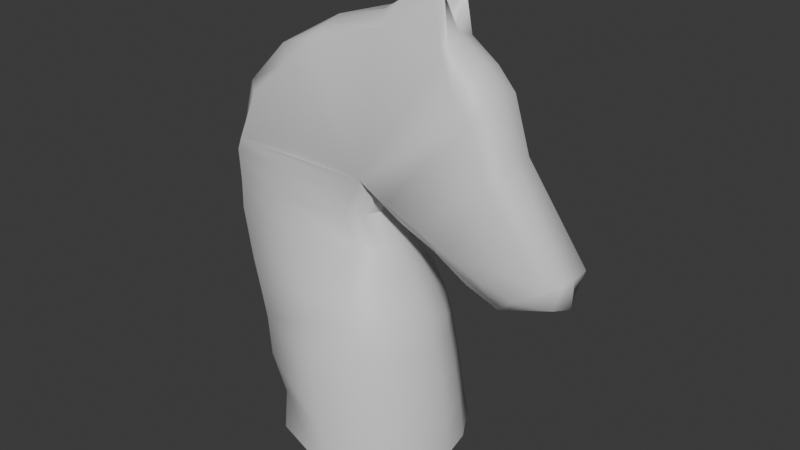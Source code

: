 # Source: Piece_Knight.blend  (saved by Blender 5.0.118; exported with 4.5.12 LTS)
import bpy
from mathutils import Matrix  # noqa: F401  (used for matrix-valued properties, if any)

bpy.ops.wm.read_factory_settings(use_empty=True)
scene = bpy.context.scene
scene.name = 'Scene'

# ---- collections
col_collection = bpy.data.collections.new('Collection'); scene.collection.children.link(col_collection)

# ---- materials (node trees are filled in below, after node groups)
mat_material = bpy.data.materials.new('Material')
mat_material.alpha_threshold = 0.0
mat_material.use_backface_culling_lightprobe_volume = False
mat_material.roughness = 0.5
mat_material.line_color = (0.0, 0.0, 0.0, 1.0)

# ---- node groups
ng_smooth_by_angle = bpy.data.node_groups.new('Smooth by Angle', 'GeometryNodeTree')
_s = ng_smooth_by_angle.interface.new_socket(name='Mesh', in_out='OUTPUT', socket_type='NodeSocketGeometry')
_s = ng_smooth_by_angle.interface.new_socket(name='Mesh', in_out='INPUT', socket_type='NodeSocketGeometry')
_s = ng_smooth_by_angle.interface.new_socket(name='Angle', in_out='INPUT', socket_type='NodeSocketFloat')
_s.subtype = 'ANGLE'
_s.default_value = 0.5236
_s.min_value = 0.0
_s.max_value = 3.142
_s.description = 'Maximum face angle for smooth edges'
_s = ng_smooth_by_angle.interface.new_socket(name='Ignore Sharpness', in_out='INPUT', socket_type='NodeSocketBool')
_s.force_non_field = True
ng_smooth_by_angle.is_modifier = True
_N = ng_smooth_by_angle.nodes; _L = ng_smooth_by_angle.links
n0 = _N.new('GeometryNodeSetShadeSmooth'); n0.name = 'Set Shade Smooth'; n0.location = (120, -80)
n0.domain = 'EDGE'
n1 = _N.new('GeometryNodeSetShadeSmooth'); n1.name = 'Set Shade Smooth.001'; n1.location = (300, -80)
n2 = _N.new('NodeGroupOutput'); n2.name = 'Group Output'; n2.location = (480, -80)
n3 = _N.new('GeometryNodeInputMeshEdgeAngle'); n3.name = 'Edge Angle'; n3.location = (-440, -240)
n4 = _N.new('NodeGroupInput'); n4.name = 'Group Input'; n4.location = (-80, -80)
n5 = _N.new('GeometryNodeInputEdgeSmooth'); n5.name = 'Is Edge Smooth'; n5.location = (-260, -120)
n6 = _N.new('GeometryNodeInputShadeSmooth'); n6.name = 'Is Shade Smooth'; n6.location = (-440, -397)
n7 = _N.new('FunctionNodeCompare'); n7.name = 'Compare'; n7.location = (-260, -260)
n7.operation = 'LESS_EQUAL'
n7.inputs[6].default_value = (0.0, 0.0, 0.0, 0.0)
n7.inputs[7].default_value = (0.0, 0.0, 0.0, 0.0)
n8 = _N.new('FunctionNodeBooleanMath'); n8.name = 'Boolean Math.001'; n8.location = (-80, -260)
n9 = _N.new('NodeGroupInput'); n9.name = 'Group Input.001'; n9.location = (-440, -329)
n10 = _N.new('NodeGroupInput'); n10.name = 'Group Input.002'; n10.location = (-259, -189)
n11 = _N.new('FunctionNodeBooleanMath'); n11.name = 'Boolean Math'; n11.location = (-80, -149)
n11.operation = 'OR'
n12 = _N.new('FunctionNodeBooleanMath'); n12.name = 'Boolean Math.002'; n12.location = (-260, -380)
n12.operation = 'OR'
n13 = _N.new('NodeGroupInput'); n13.name = 'Group Input.003'; n13.location = (-440, -460)
_L.new(n3.outputs[0], n7.inputs[0])
_L.new(n1.outputs[0], n2.inputs[0])
_L.new(n9.outputs[1], n7.inputs[1])
_L.new(n7.outputs[0], n8.inputs[0])
_L.new(n4.outputs[0], n0.inputs[0])
_L.new(n0.outputs[0], n1.inputs[0])
_L.new(n8.outputs[0], n0.inputs[2])
_L.new(n10.outputs[2], n11.inputs[1])
_L.new(n5.outputs[0], n11.inputs[0])
_L.new(n11.outputs[0], n0.inputs[1])
_L.new(n13.outputs[2], n12.inputs[1])
_L.new(n6.outputs[0], n12.inputs[0])
_L.new(n12.outputs[0], n8.inputs[1])
n2.is_active_output = True

# ---- material node trees
mat_material.use_nodes = True; mat_material.node_tree.nodes.clear()
_N = mat_material.node_tree.nodes; _L = mat_material.node_tree.links
n0 = _N.new('ShaderNodeOutputMaterial'); n0.name = 'Material Output'; n0.location = (200, 100)
n1 = _N.new('ShaderNodeBsdfPrincipled'); n1.name = 'Principled BSDF'; n1.location = (-200, 100)
_L.new(n1.outputs[0], n0.inputs[0])
n0.is_active_output = True

# ---- world
world_world = bpy.data.worlds.new('World'); scene.world = world_world
world_world.use_nodes = True; world_world.node_tree.nodes.clear()
_N = world_world.node_tree.nodes; _L = world_world.node_tree.links
n0 = _N.new('ShaderNodeOutputWorld'); n0.name = 'World Output'; n0.location = (200, 100)
n1 = _N.new('ShaderNodeBackground'); n1.name = 'Background'; n1.location = (-200, 100)
n1.inputs[0].default_value = (0.05088, 0.05088, 0.05088, 1.0)
_L.new(n1.outputs[0], n0.inputs[0])
n0.is_active_output = True
world_world.color = (0.05088, 0.05088, 0.05088)
world_world.sun_shadow_jitter_overblur = 0.0

# ---- meshes
me_cube = bpy.data.meshes.new('Cube')
me_cube.from_pydata([(0.07877, -0.548, 1.439), (0.3013, -0.5415, 1.0), (-0.1358, -0.295, 2.09), (-1.225, -0.3515, 2.09), (-1.077, -0.413, 1.439), (-0.8306, -0.5214, 1.0), (-1.232, -0.3487, 1.842), (-0.04323, -0.2594, 1.842), (-0.04324, -0.2759, 2.291), (-1.247, -0.3471, 2.364), (0.0622, -0.3349, 2.464), (-1.21, -0.346, 2.467), (0.2227, -0.5442, 1.219), (-0.9321, -0.4812, 1.219), (1.42, -0.2574, 1.891), (-1.04, -0.327, 2.894), (-0.6717, -0.306, 3.224), (-0.3676, -0.291, 3.489), (0.1649, -0.1622, 3.613), (0.5062, -0.1603, 3.975), (0.6147, -0.1603, 3.881), (0.6613, -0.1603, 3.556), (0.8732, -0.28, 3.304), (1.008, -0.28, 3.144), (1.152, -0.2619, 2.72), (1.628, -0.258, 2.119), (1.121, -0.2819, 1.983), (0.8784, -0.2863, 2.083), (0.5889, -0.3027, 2.22), (0.3045, -0.3172, 2.349), (0.556, 0.0, 1.0), (0.5238, 0.0, 1.112), (1.238, -1.192e-07, 2.839), (1.081, -1.922e-08, 3.298), (0.4446, 0.0, 1.35), (0.2053, 0.0, 1.788), (-1.314, 0.0, 1.35), (-1.194, 0.0, 1.112), (-1.369, 0.0, 2.354), (-1.405, 0.0, 2.057), (1.204, 0.0, 1.632), (1.748, -3.192e-07, 1.841), (-1.115, 9.41e-08, 1.0), (0.8784, -3.418e-07, 1.79), (1.753, -2.942e-07, 2.087), (0.6267, -3.024e-07, 1.935), (-1.206, -1.199e-07, 2.928), (-1.374, 0.0, 2.466), (-0.01001, -1.2e-07, 2.057), (0.3184, -2.821e-07, 2.076), (-1.357, 0.0, 1.788), (-0.8476, -1.565e-08, 3.326), (0.05564, 0.0, 2.312), (-0.4104, 3.284e-08, 3.573), (0.537, 0.0, 3.673), (0.167, 8.091e-08, 3.707), (0.6547, 0.0, 3.616), (0.02923, 0.0, 2.248), (0.7052, 3.077e-08, 3.646), (0.935, 5.776e-09, 3.472), (0.3556, -0.5536, 0.7153), (-0.7344, -0.5804, 0.7153), (0.614, 0.0, 0.7153), (-0.9553, 9.657e-08, 0.7153), (0.395, -0.5866, 0.3523), (-0.6283, -0.5406, 0.3523), (0.6697, -0.000125, 0.3523), (-0.8626, 7.901e-08, 0.3523), (0.4472, -0.6085, 0.0), (-0.6305, -0.5745, -1.304e-08), (0.6869, 0.0016, 0.0), (-0.8672, 7.646e-08, 0.0), (-0.6359, -0.3993, 1.842), (-0.1758, -0.6858, 1.0), (-0.6721, -0.3857, 2.364), (-0.3722, -0.5514, 1.439), (-0.7083, -0.3965, 2.09), (-0.6028, -0.379, 2.466), (-0.274, -0.6125, 1.219), (-0.1141, -0.7371, 0.7153), (-0.005458, -0.7755, 0.3523), (-0.01352, -0.7688, 0.0), (-0.008658, 1.819e-07, 0.0), (0.4804, -0.2707, 1.0), (1.237, -0.14, 2.825), (-1.275, -0.2065, 1.394), (-1.397, -0.1736, 2.359), (1.223, -0.141, 1.7), (0.9221, -0.1431, 1.808), (1.762, -0.14, 2.103), (0.6355, -0.1514, 1.986), (-1.231, -0.1635, 2.911), (0.3216, -0.1586, 2.12), (-0.8654, -0.153, 3.294), (0.05412, -0.1674, 2.381), (-0.4203, -0.1455, 3.531), (0.5442, -0.12, 3.994), (0.664, -0.12, 3.94), (0.7154, -0.14, 3.601), (0.9493, -0.14, 3.434), (0.4467, -0.2721, 1.166), (1.098, -0.14, 3.267), (0.3309, -0.274, 1.394), (0.1408, -0.1794, 1.815), (-1.134, -0.2406, 1.166), (-1.379, -0.1758, 2.073), (1.686, -0.14, 1.866), (-1.039, -0.2607, 1.0), (-1.356, -0.173, 2.467), (-0.05325, -0.1788, 2.073), (-1.386, -0.1743, 1.815), (0.1578, -0.1409, 3.745), (0.1075, -0.1742, 2.359), (0.5398, -0.2768, 0.7153), (-0.9031, -0.2902, 0.7153), (0.5902, -0.2934, 0.3523), (-0.7978, -0.2703, 0.3523), (0.6269, -0.3034, 0.0), (-0.8014, -0.2872, 0.0), (-0.02003, -0.3844, 0.0)], [], [(76, 74, 9, 3), (74, 77, 11, 9), (75, 72, 6, 4), (72, 76, 3, 6), (73, 1, 12, 78), (78, 12, 0, 75), (10, 15, 11, 77), (24, 28, 27, 25), (26, 14, 25, 27), (28, 24, 23, 29), (22, 21, 10), (10, 29, 23, 22), (21, 18, 10), (18, 17, 10), (17, 16, 10), (10, 16, 15), (20, 19, 18, 21), (100, 12, 1, 83), (101, 23, 24, 84), (102, 0, 12, 100), (103, 7, 0, 102), (104, 13, 4, 85), (105, 3, 9, 86), (106, 14, 26, 87), (107, 5, 13, 104), (87, 26, 27, 88), (84, 24, 25, 89), (88, 27, 28, 90), (108, 11, 15, 91), (109, 2, 7, 103), (90, 28, 29, 92), (89, 25, 14, 106), (110, 6, 3, 105), (91, 15, 16, 93), (85, 4, 6, 110), (92, 29, 10, 94), (93, 16, 17, 95), (111, 18, 19, 96), (95, 17, 18, 111), (96, 19, 20, 97), (112, 8, 2, 109), (97, 20, 21, 98), (98, 21, 22, 99), (86, 9, 11, 108), (73, 79, 60, 1), (99, 22, 23, 101), (94, 10, 8, 112), (113, 115, 66, 62), (83, 113, 62, 30), (107, 114, 61, 5), (116, 118, 69, 65), (114, 116, 65, 61), (79, 80, 64, 60), (119, 81, 69, 118), (80, 81, 68, 64), (115, 117, 70, 66), (65, 69, 81, 80), (117, 68, 81, 119), (61, 65, 80, 79), (5, 61, 79, 73), (13, 78, 75, 4), (5, 73, 78, 13), (7, 2, 76, 72), (0, 7, 72, 75), (8, 10, 77, 74), (2, 8, 74, 76), (70, 117, 119, 82), (64, 68, 117, 115), (82, 119, 118, 71), (63, 67, 116, 114), (67, 71, 118, 116), (42, 63, 114, 107), (1, 60, 113, 83), (60, 64, 115, 113), (52, 94, 112, 57), (59, 99, 101, 33), (38, 86, 108, 47), (58, 98, 99, 59), (56, 97, 98, 58), (57, 112, 109, 48), (54, 96, 97, 56), (53, 95, 111, 55), (55, 111, 96, 54), (51, 93, 95, 53), (49, 92, 94, 52), (36, 85, 110, 50), (46, 91, 93, 51), (50, 110, 105, 39), (44, 89, 106, 41), (45, 90, 92, 49), (48, 109, 103, 35), (47, 108, 91, 46), (43, 88, 90, 45), (32, 84, 89, 44), (40, 87, 88, 43), (42, 107, 104, 37), (41, 106, 87, 40), (39, 105, 86, 38), (37, 104, 85, 36), (35, 103, 102, 34), (34, 102, 100, 31), (33, 101, 84, 32), (31, 100, 83, 30)])
me_cube.polygons.foreach_set('use_smooth', [True] * 103)
_uv = me_cube.uv_layers.new(name='UVMap')
_uv.uv.foreach_set('vector', [0.625, 0.375, 0.625, 0.375, 0.625, 0.25, 0.625, 0.25, 0.625, 0.375, 0.625, 0.375, 0.625, 0.25, 0.625, 0.25, 0.625, 0.375, 0.625, 0.375, 0.625, 0.25, 0.625, 0.25, 0.625, 0.375, 0.625, 0.375, 0.625, 0.25, 0.625, 0.25, 0.375, 0.375, 0.375, 0.5, 0.5, 0.5, 0.5, 0.375, 0.5, 0.375, 0.5, 0.5, 0.625, 0.5, 0.625, 0.375, 0.625, 0.5, 0.625, 0.25, 0.625, 0.25, 0.625, 0.375, 0.0, 0.0, 0.0, 0.0, 0.0, 0.0, 0.0, 0.0, 0.0, 0.0, 0.0, 0.0, 0.0, 0.0, 0.0, 0.0, 0.0, 0.0, 0.0, 0.0, 0.0, 0.0, 0.0, 0.0, 0.0, 0.0, 0.0, 0.0, 0.625, 0.5, 0.625, 0.5, 0.0, 0.0, 0.0, 0.0, 0.0, 0.0, 0.0, 0.0, 0.0, 0.0, 0.625, 0.5, 0.0, 0.0, 0.0, 0.0, 0.625, 0.5, 0.0, 0.0, 0.0, 0.0, 0.625, 0.5, 0.625, 0.5, 0.0, 0.0, 0.625, 0.25, 0.0, 0.0, 0.0, 0.0, 0.0, 0.0, 0.0, 0.0, 0.5, 0.5, 0.5, 0.5, 0.375, 0.5, 0.375, 0.5, 0.0, 0.0, 0.0, 0.0, 0.0, 0.0, 0.0, 0.0, 0.625, 0.5, 0.625, 0.5, 0.5, 0.5, 0.5, 0.5, 0.625, 0.5, 0.625, 0.5, 0.625, 0.5, 0.625, 0.5, 0.5, 0.25, 0.5, 0.25, 0.625, 0.25, 0.625, 0.25, 0.625, 0.25, 0.625, 0.25, 0.625, 0.25, 0.625, 0.25, 0.0, 0.0, 0.0, 0.0, 0.0, 0.0, 0.0, 0.0, 0.375, 0.25, 0.375, 0.25, 0.5, 0.25, 0.5, 0.25, 0.0, 0.0, 0.0, 0.0, 0.0, 0.0, 0.0, 0.0, 0.0, 0.0, 0.0, 0.0, 0.0, 0.0, 0.0, 0.0, 0.0, 0.0, 0.0, 0.0, 0.0, 0.0, 0.0, 0.0, 0.625, 0.25, 0.625, 0.25, 0.625, 0.25, 0.625, 0.25, 0.625, 0.5, 0.625, 0.5, 0.625, 0.5, 0.625, 0.5, 0.0, 0.0, 0.0, 0.0, 0.0, 0.0, 0.0, 0.0, 0.0, 0.0, 0.0, 0.0, 0.0, 0.0, 0.0, 0.0, 0.625, 0.25, 0.625, 0.25, 0.625, 0.25, 0.625, 0.25, 0.625, 0.25, 0.625, 0.25, 0.0, 0.0, 0.0, 0.0, 0.625, 0.25, 0.625, 0.25, 0.625, 0.25, 0.625, 0.25, 0.0, 0.0, 0.0, 0.0, 0.625, 0.5, 0.625, 0.5, 0.0, 0.0, 0.0, 0.0, 0.0, 0.0, 0.0, 0.0, 0.0, 0.0, 0.0, 0.0, 0.0, 0.0, 0.0, 0.0, 0.0, 0.0, 0.0, 0.0, 0.0, 0.0, 0.0, 0.0, 0.0, 0.0, 0.0, 0.0, 0.0, 0.0, 0.0, 0.0, 0.625, 0.5, 0.625, 0.5, 0.625, 0.5, 0.625, 0.5, 0.0, 0.0, 0.0, 0.0, 0.0, 0.0, 0.0, 0.0, 0.0, 0.0, 0.0, 0.0, 0.0, 0.0, 0.0, 0.0, 0.625, 0.25, 0.625, 0.25, 0.625, 0.25, 0.625, 0.25, 0.375, 0.375, 0.375, 0.375, 0.375, 0.5, 0.375, 0.5, 0.0, 0.0, 0.0, 0.0, 0.0, 0.0, 0.0, 0.0, 0.625, 0.5, 0.625, 0.5, 0.625, 0.5, 0.625, 0.5, 0.375, 0.5, 0.375, 0.5, 0.375, 0.5, 0.375, 0.5, 0.375, 0.5, 0.375, 0.5, 0.375, 0.5, 0.375, 0.5, 0.375, 0.25, 0.375, 0.25, 0.375, 0.25, 0.375, 0.25, 0.375, 0.25, 0.375, 0.25, 0.375, 0.25, 0.375, 0.25, 0.375, 0.25, 0.375, 0.25, 0.375, 0.25, 0.375, 0.25, 0.375, 0.375, 0.375, 0.375, 0.375, 0.5, 0.375, 0.5, 0.375, 0.375, 0.375, 0.375, 0.375, 0.25, 0.375, 0.25, 0.375, 0.375, 0.375, 0.375, 0.375, 0.5, 0.375, 0.5, 0.375, 0.5, 0.375, 0.5, 0.375, 0.5, 0.375, 0.5, 0.375, 0.25, 0.375, 0.25, 0.375, 0.375, 0.375, 0.375, 0.375, 0.5, 0.375, 0.5, 0.375, 0.375, 0.375, 0.375, 0.375, 0.25, 0.375, 0.25, 0.375, 0.375, 0.375, 0.375, 0.375, 0.25, 0.375, 0.25, 0.375, 0.375, 0.375, 0.375, 0.5, 0.25, 0.5, 0.375, 0.625, 0.375, 0.625, 0.25, 0.375, 0.25, 0.375, 0.375, 0.5, 0.375, 0.5, 0.25, 0.625, 0.5, 0.625, 0.5, 0.625, 0.375, 0.625, 0.375, 0.625, 0.5, 0.625, 0.5, 0.625, 0.375, 0.625, 0.375, 0.625, 0.5, 0.625, 0.5, 0.625, 0.375, 0.625, 0.375, 0.625, 0.5, 0.625, 0.5, 0.625, 0.375, 0.625, 0.375, 0.375, 0.5, 0.375, 0.5, 0.375, 0.375, 0.375, 0.375, 0.375, 0.5, 0.375, 0.5, 0.375, 0.5, 0.375, 0.5, 0.375, 0.375, 0.375, 0.375, 0.375, 0.25, 0.375, 0.25, 0.375, 0.25, 0.375, 0.25, 0.375, 0.25, 0.375, 0.25, 0.375, 0.25, 0.375, 0.25, 0.375, 0.25, 0.375, 0.25, 0.375, 0.25, 0.375, 0.25, 0.375, 0.25, 0.375, 0.25, 0.375, 0.5, 0.375, 0.5, 0.375, 0.5, 0.375, 0.5, 0.375, 0.5, 0.375, 0.5, 0.375, 0.5, 0.375, 0.5, 0.625, 0.5, 0.625, 0.5, 0.625, 0.5, 0.625, 0.5, 0.0, 0.0, 0.0, 0.0, 0.0, 0.0, 0.0, 0.0, 0.625, 0.25, 0.625, 0.25, 0.625, 0.25, 0.625, 0.25, 0.0, 0.0, 0.0, 0.0, 0.0, 0.0, 0.0, 0.0, 0.0, 0.0, 0.0, 0.0, 0.0, 0.0, 0.0, 0.0, 0.625, 0.5, 0.625, 0.5, 0.625, 0.5, 0.625, 0.5, 0.0, 0.0, 0.0, 0.0, 0.0, 0.0, 0.0, 0.0, 0.0, 0.0, 0.0, 0.0, 0.0, 0.0, 0.0, 0.0, 0.0, 0.0, 0.0, 0.0, 0.0, 0.0, 0.0, 0.0, 0.0, 0.0, 0.0, 0.0, 0.0, 0.0, 0.0, 0.0, 0.0, 0.0, 0.0, 0.0, 0.625, 0.5, 0.625, 0.5, 0.625, 0.25, 0.625, 0.25, 0.625, 0.25, 0.625, 0.25, 0.625, 0.25, 0.625, 0.25, 0.0, 0.0, 0.0, 0.0, 0.625, 0.25, 0.625, 0.25, 0.625, 0.25, 0.625, 0.25, 0.0, 0.0, 0.0, 0.0, 0.0, 0.0, 0.0, 0.0, 0.0, 0.0, 0.0, 0.0, 0.0, 0.0, 0.0, 0.0, 0.625, 0.5, 0.625, 0.5, 0.625, 0.5, 0.625, 0.5, 0.625, 0.25, 0.625, 0.25, 0.625, 0.25, 0.625, 0.25, 0.0, 0.0, 0.0, 0.0, 0.0, 0.0, 0.0, 0.0, 0.0, 0.0, 0.0, 0.0, 0.0, 0.0, 0.0, 0.0, 0.0, 0.0, 0.0, 0.0, 0.0, 0.0, 0.0, 0.0, 0.375, 0.25, 0.375, 0.25, 0.5, 0.25, 0.5, 0.25, 0.0, 0.0, 0.0, 0.0, 0.0, 0.0, 0.0, 0.0, 0.625, 0.25, 0.625, 0.25, 0.625, 0.25, 0.625, 0.25, 0.5, 0.25, 0.5, 0.25, 0.625, 0.25, 0.625, 0.25, 0.625, 0.5, 0.625, 0.5, 0.625, 0.5, 0.625, 0.5, 0.625, 0.5, 0.625, 0.5, 0.5, 0.5, 0.5, 0.5, 0.0, 0.0, 0.0, 0.0, 0.0, 0.0, 0.0, 0.0, 0.5, 0.5, 0.5, 0.5, 0.375, 0.5, 0.375, 0.5])
me_cube.materials.append(mat_material)
me_cube.use_mirror_vertex_groups = False
me_cube.update()

# ---- objects
ob_cube = bpy.data.objects.new('Cube', me_cube)
ob_empty = bpy.data.objects.new('Empty', None)

# ---- transforms, parenting, visibility, modifiers, constraints
ob_cube.location = (0.0, 0.0, 0.0)
ob_cube.lock_rotations_4d = False
ob_cube.empty_display_type = 'ARROWS'
ob_cube.lineart.crease_threshold = 0.0
_m = ob_cube.modifiers.new('Mirror', 'MIRROR')
_m.use_axis = (False, True, False)
_m.use_clip = True
_m.merge_threshold = 0.01
_m = ob_cube.modifiers.new('Smooth by Angle', 'NODES')
_m.node_group = ng_smooth_by_angle
_gi = [s.identifier for s in ng_smooth_by_angle.interface.items_tree if s.item_type == 'SOCKET' and s.in_out == 'INPUT']
_m[_gi[1]] = 1.047  # Angle
_m.use_pin_to_last = True
_m.show_group_selector = False
ob_empty.location = (0.0, 0.0, 1.104)
ob_empty.rotation_euler = (1.571, 0.0, 3.142)
ob_empty.empty_display_type = 'IMAGE'
ob_empty.empty_display_size = 5.0
ob_empty.empty_image_depth = 'BACK'
ob_empty.show_empty_image_perspective = False
ob_empty.empty_image_side = 'FRONT'

# ---- collection membership
col_collection.objects.link(ob_cube)
col_collection.objects.link(ob_empty)

# ---- scene / render settings (as saved in the file)
scene.frame_start = 1; scene.frame_end = 250; scene.frame_set(1)
scene.render.engine = 'BLENDER_EEVEE_NEXT'
scene.render.bake_bias = 0.0
scene.render.bake_samples = 0
scene.cycles.sampling_pattern = 'TABULATED_SOBOL'
scene.eevee.use_volume_custom_range = False
bpy.context.view_layer.update()

# ---- added for rendering (the .blend has no active camera and no usable light): camera, sun
cam_auto = bpy.data.cameras.new('AutoCamera')
cam_auto.lens = 50.0
cam_auto.sensor_width = 36.0
cam_auto.clip_end = 1000.0
ob_auto_camera = bpy.data.objects.new('AutoCamera', cam_auto)
scene.collection.objects.link(ob_auto_camera)
ob_auto_camera.location = (5.10775, -5.91531, 5.94055)
ob_auto_camera.rotation_euler = (1.09748, -7.21219e-08, 0.694738)
scene.camera = ob_auto_camera
light_auto_sun = bpy.data.lights.new('AutoSun', 'SUN')
light_auto_sun.energy = 3.0
light_auto_sun.angle = 0.0523599
ob_auto_sun = bpy.data.objects.new('AutoSun', light_auto_sun)
scene.collection.objects.link(ob_auto_sun)
ob_auto_sun.rotation_euler = (0.872665, 0.174533, 0.523599)
bpy.context.view_layer.update()
